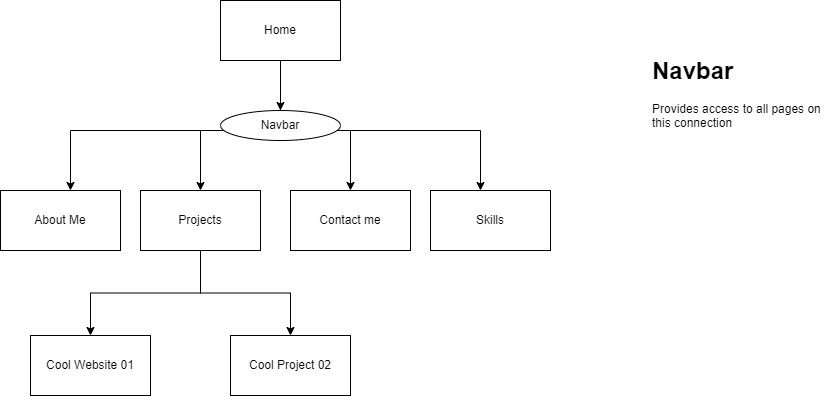

The diagram above was exported from draw.io. Its source (the exported page's mxGraphModel, read from the mxfile embedded in the PNG):
<mxGraphModel dx="1783" dy="515" grid="1" gridSize="10" guides="1" tooltips="1" connect="1" arrows="1" fold="1" page="1" pageScale="1" pageWidth="827" pageHeight="1169" math="0" shadow="0">
  <root>
    <mxCell id="0" />
    <mxCell id="1" parent="0" />
    <mxCell id="RvanmsoNoQRaTqJf7mQA-3" value="" style="edgeStyle=orthogonalEdgeStyle;rounded=0;orthogonalLoop=1;jettySize=auto;html=1;" edge="1" parent="1" source="RvanmsoNoQRaTqJf7mQA-1" target="RvanmsoNoQRaTqJf7mQA-2">
      <mxGeometry relative="1" as="geometry">
        <Array as="points">
          <mxPoint x="230" y="320" />
          <mxPoint x="20" y="320" />
        </Array>
      </mxGeometry>
    </mxCell>
    <mxCell id="RvanmsoNoQRaTqJf7mQA-5" value="" style="edgeStyle=orthogonalEdgeStyle;rounded=0;orthogonalLoop=1;jettySize=auto;html=1;" edge="1" parent="1" source="RvanmsoNoQRaTqJf7mQA-12" target="RvanmsoNoQRaTqJf7mQA-4">
      <mxGeometry relative="1" as="geometry">
        <Array as="points">
          <mxPoint x="230" y="320" />
          <mxPoint x="150" y="320" />
        </Array>
      </mxGeometry>
    </mxCell>
    <mxCell id="RvanmsoNoQRaTqJf7mQA-7" value="" style="edgeStyle=orthogonalEdgeStyle;rounded=0;orthogonalLoop=1;jettySize=auto;html=1;" edge="1" parent="1" source="RvanmsoNoQRaTqJf7mQA-1" target="RvanmsoNoQRaTqJf7mQA-6">
      <mxGeometry relative="1" as="geometry">
        <Array as="points">
          <mxPoint x="230" y="320" />
          <mxPoint x="300" y="320" />
        </Array>
      </mxGeometry>
    </mxCell>
    <mxCell id="RvanmsoNoQRaTqJf7mQA-9" value="" style="edgeStyle=orthogonalEdgeStyle;rounded=0;orthogonalLoop=1;jettySize=auto;html=1;" edge="1" parent="1" source="RvanmsoNoQRaTqJf7mQA-1" target="RvanmsoNoQRaTqJf7mQA-8">
      <mxGeometry relative="1" as="geometry">
        <Array as="points">
          <mxPoint x="230" y="320" />
          <mxPoint x="430" y="320" />
        </Array>
      </mxGeometry>
    </mxCell>
    <mxCell id="RvanmsoNoQRaTqJf7mQA-1" value="Home" style="rounded=0;whiteSpace=wrap;html=1;" vertex="1" parent="1">
      <mxGeometry x="170" y="190" width="120" height="60" as="geometry" />
    </mxCell>
    <mxCell id="RvanmsoNoQRaTqJf7mQA-2" value="About Me" style="rounded=0;whiteSpace=wrap;html=1;" vertex="1" parent="1">
      <mxGeometry x="-50" y="380" width="120" height="60" as="geometry" />
    </mxCell>
    <mxCell id="RvanmsoNoQRaTqJf7mQA-11" value="" style="edgeStyle=orthogonalEdgeStyle;rounded=0;orthogonalLoop=1;jettySize=auto;html=1;" edge="1" parent="1" source="RvanmsoNoQRaTqJf7mQA-4" target="RvanmsoNoQRaTqJf7mQA-10">
      <mxGeometry relative="1" as="geometry" />
    </mxCell>
    <mxCell id="RvanmsoNoQRaTqJf7mQA-17" value="" style="edgeStyle=orthogonalEdgeStyle;rounded=0;orthogonalLoop=1;jettySize=auto;html=1;" edge="1" parent="1" source="RvanmsoNoQRaTqJf7mQA-4" target="RvanmsoNoQRaTqJf7mQA-16">
      <mxGeometry relative="1" as="geometry" />
    </mxCell>
    <mxCell id="RvanmsoNoQRaTqJf7mQA-4" value="Projects" style="rounded=0;whiteSpace=wrap;html=1;" vertex="1" parent="1">
      <mxGeometry x="90" y="380" width="120" height="60" as="geometry" />
    </mxCell>
    <mxCell id="RvanmsoNoQRaTqJf7mQA-6" value="Contact me" style="rounded=0;whiteSpace=wrap;html=1;" vertex="1" parent="1">
      <mxGeometry x="240" y="380" width="120" height="60" as="geometry" />
    </mxCell>
    <mxCell id="RvanmsoNoQRaTqJf7mQA-8" value="Skills" style="rounded=0;whiteSpace=wrap;html=1;" vertex="1" parent="1">
      <mxGeometry x="380" y="380" width="120" height="60" as="geometry" />
    </mxCell>
    <mxCell id="RvanmsoNoQRaTqJf7mQA-10" value="Cool Website 01" style="rounded=0;whiteSpace=wrap;html=1;" vertex="1" parent="1">
      <mxGeometry x="-20" y="525" width="120" height="60" as="geometry" />
    </mxCell>
    <mxCell id="RvanmsoNoQRaTqJf7mQA-13" value="&lt;h1 style=&quot;margin-top: 0px;&quot;&gt;&lt;span style=&quot;background-color: initial;&quot;&gt;Navbar&lt;/span&gt;&lt;br&gt;&lt;/h1&gt;&lt;div&gt;&lt;span style=&quot;background-color: initial;&quot;&gt;Provides access to all pages on this connection&lt;/span&gt;&lt;/div&gt;" style="text;html=1;whiteSpace=wrap;overflow=hidden;rounded=0;" vertex="1" parent="1">
      <mxGeometry x="600" y="240" width="180" height="120" as="geometry" />
    </mxCell>
    <mxCell id="RvanmsoNoQRaTqJf7mQA-14" value="" style="edgeStyle=orthogonalEdgeStyle;rounded=0;orthogonalLoop=1;jettySize=auto;html=1;" edge="1" parent="1" source="RvanmsoNoQRaTqJf7mQA-1" target="RvanmsoNoQRaTqJf7mQA-12">
      <mxGeometry relative="1" as="geometry">
        <mxPoint x="230" y="250" as="sourcePoint" />
        <mxPoint x="150" y="380" as="targetPoint" />
        <Array as="points" />
      </mxGeometry>
    </mxCell>
    <mxCell id="RvanmsoNoQRaTqJf7mQA-12" value="Navbar" style="ellipse;whiteSpace=wrap;html=1;" vertex="1" parent="1">
      <mxGeometry x="170" y="300" width="120" height="30" as="geometry" />
    </mxCell>
    <mxCell id="RvanmsoNoQRaTqJf7mQA-16" value="Cool Project 02" style="rounded=0;whiteSpace=wrap;html=1;" vertex="1" parent="1">
      <mxGeometry x="180" y="525" width="120" height="60" as="geometry" />
    </mxCell>
  </root>
</mxGraphModel>